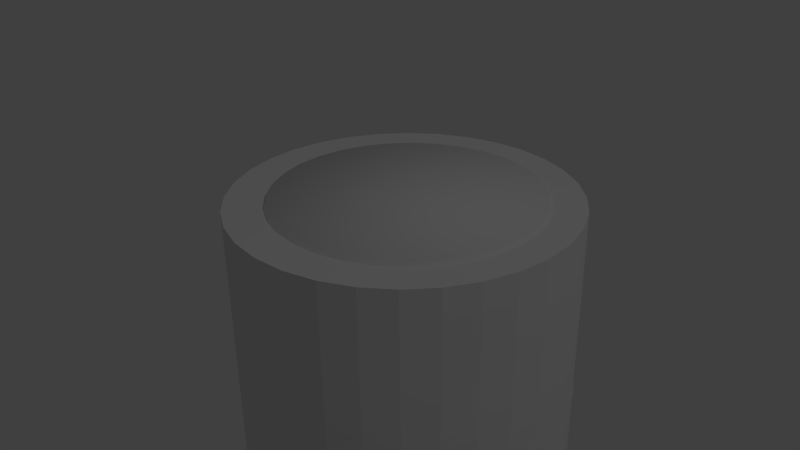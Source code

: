 # Source: barrel.blend  (saved by Blender 2.78.0; exported with 4.5.12 LTS)
import bpy
from mathutils import Matrix  # noqa: F401  (used for matrix-valued properties, if any)

bpy.ops.wm.read_factory_settings(use_empty=True)
scene = bpy.context.scene
scene.name = 'Scene'

# ---- collections
col_collection_1 = bpy.data.collections.new('Collection 1'); scene.collection.children.link(col_collection_1)

# ---- materials (node trees are filled in below, after node groups)
mat_material = bpy.data.materials.new('Material')
mat_material.alpha_threshold = 0.0
mat_material.use_transparent_shadow = False
mat_material.roughness = 0.5
mat_material.specular_intensity = 0.0
mat_material.line_color = (0.0, 0.0, 0.0, 1.0)

# ---- material node trees

# ---- world
world_world = bpy.data.worlds.new('World'); scene.world = world_world
world_world.color = (0.05088, 0.05088, 0.05088)
world_world.use_sun_shadow = False
world_world.sun_shadow_jitter_overblur = 0.0
world_world.cycles.sampling_method = 'NONE'
world_world.cycles.sample_map_resolution = 256

# ---- cameras
cam_camera = bpy.data.cameras.new('Camera')
cam_camera.clip_end = 100.0
cam_camera.lens = 35.0
cam_camera.sensor_width = 32.0
cam_camera.sensor_height = 18.0
cam_camera.ortho_scale = 7.314
cam_camera.dof.focus_distance = 0.0
cam_camera.dof.aperture_fstop = 128.0

# ---- lights
light_lamp = bpy.data.lights.new('Lamp', 'POINT')
light_lamp.transmission_factor = 0.0
light_lamp.cutoff_distance = 30.0
light_lamp.energy = 100.0
light_lamp.shadow_buffer_clip_start = 1.001
light_lamp.shadow_soft_size = 0.1
light_lamp.shadow_maximum_resolution = 0.006
light_lamp.use_absolute_resolution = True
light_lamp.cycles.use_multiple_importance_sampling = False

# ---- meshes
me_cylinder = bpy.data.meshes.new('Cylinder')
me_cylinder.from_pydata([(0.005601, 0.3009, -0.4555), (0.005601, 0.2968, 0.4613), (0.06441, 0.2952, -0.4555), (0.0636, 0.2911, 0.4613), (0.121, 0.278, -0.4555), (0.1194, 0.2742, 0.4613), (0.1731, 0.2501, -0.4555), (0.1708, 0.2467, 0.4613), (0.2187, 0.2127, -0.4555), (0.2158, 0.2098, 0.4613), (0.2562, 0.167, -0.4555), (0.2528, 0.1647, 0.4613), (0.2841, 0.1149, -0.4555), (0.2803, 0.1133, 0.4613), (0.3012, 0.05833, -0.4555), (0.2972, 0.05753, 0.4613), (0.307, -0.0004744, -0.4555), (0.3029, -0.0004744, 0.4613), (0.3012, -0.05928, -0.4555), (0.2972, -0.05848, 0.4613), (0.2841, -0.1158, -0.4555), (0.2803, -0.1142, 0.4613), (0.2562, -0.1679, -0.4555), (0.2528, -0.1656, 0.4613), (0.2187, -0.2136, -0.4555), (0.2158, -0.2107, 0.4613), (0.1731, -0.2511, -0.4555), (0.1708, -0.2477, 0.4613), (0.121, -0.279, -0.4555), (0.1194, -0.2751, 0.4613), (0.06441, -0.2961, -0.4555), (0.0636, -0.2921, 0.4613), (0.005601, -0.3019, -0.4555), (0.005601, -0.2978, 0.4613), (-0.0532, -0.2961, -0.4555), (-0.0524, -0.2921, 0.4613), (-0.1097, -0.279, -0.4555), (-0.1082, -0.2751, 0.4613), (-0.1619, -0.2511, -0.4555), (-0.1596, -0.2477, 0.4613), (-0.2075, -0.2136, -0.4555), (-0.2046, -0.2107, 0.4613), (-0.245, -0.1679, -0.4555), (-0.2416, -0.1656, 0.4613), (-0.2729, -0.1158, -0.4555), (-0.2691, -0.1142, 0.4613), (-0.29, -0.05928, -0.4555), (-0.286, -0.05848, 0.4613), (-0.2958, -0.0004742, -0.4555), (-0.2917, -0.0004742, 0.4613), (-0.29, 0.05833, -0.4555), (-0.286, 0.05753, 0.4613), (-0.2729, 0.1149, -0.4555), (-0.2691, 0.1133, 0.4613), (-0.245, 0.167, -0.4555), (-0.2416, 0.1647, 0.4613), (-0.2075, 0.2127, -0.4555), (-0.2046, 0.2098, 0.4613), (-0.1619, 0.2501, -0.4555), (-0.1596, 0.2467, 0.4613), (-0.1097, 0.278, -0.4555), (-0.1082, 0.2742, 0.4613), (-0.0532, 0.2952, -0.4555), (-0.0524, 0.2911, 0.4613), (0.005601, 0.3434, -0.2954), (0.005601, 0.3606, -0.1464), (0.005601, 0.3775, 0.01053), (0.005601, 0.3595, 0.1665), (0.005601, 0.3434, 0.3158), (0.07269, 0.3368, 0.3158), (0.07583, 0.3526, 0.1665), (0.07935, 0.3703, 0.01053), (0.07605, 0.3537, -0.1464), (0.07269, 0.3368, -0.2954), (0.1372, 0.3172, 0.3158), (0.1434, 0.3321, 0.1665), (0.1503, 0.3488, 0.01053), (0.1438, 0.3332, -0.1464), (0.1372, 0.3172, -0.2954), (0.1967, 0.2855, 0.3158), (0.2056, 0.2988, 0.1665), (0.2156, 0.3138, 0.01053), (0.2062, 0.2998, -0.1464), (0.1967, 0.2855, -0.2954), (0.2488, 0.2427, 0.3158), (0.2601, 0.2541, 0.1665), (0.2729, 0.2668, 0.01053), (0.2609, 0.2549, -0.1464), (0.2488, 0.2427, -0.2954), (0.2915, 0.1906, 0.3158), (0.3049, 0.1995, 0.1665), (0.3199, 0.2095, 0.01053), (0.3059, 0.2001, -0.1464), (0.2915, 0.1906, -0.2954), (0.3233, 0.1311, 0.3158), (0.3382, 0.1373, 0.1665), (0.3548, 0.1442, 0.01053), (0.3392, 0.1377, -0.1464), (0.3233, 0.1311, -0.2954), (0.3429, 0.06662, 0.3158), (0.3587, 0.06975, 0.1665), (0.3763, 0.07327, 0.01053), (0.3598, 0.06998, -0.1464), (0.3429, 0.06662, -0.2954), (0.3495, -0.0004745, 0.3158), (0.3656, -0.0004745, 0.1665), (0.3836, -0.0004745, 0.01053), (0.3667, -0.0004745, -0.1464), (0.3495, -0.0004745, -0.2954), (0.3429, -0.06756, 0.3158), (0.3587, -0.0707, 0.1665), (0.3763, -0.07422, 0.01053), (0.3598, -0.07092, -0.1464), (0.3429, -0.06756, -0.2954), (0.3233, -0.1321, 0.3158), (0.3382, -0.1382, 0.1665), (0.3548, -0.1451, 0.01053), (0.3392, -0.1387, -0.1464), (0.3233, -0.1321, -0.2954), (0.2915, -0.1915, 0.3158), (0.3049, -0.2005, 0.1665), (0.3199, -0.2105, 0.01053), (0.3059, -0.2011, -0.1464), (0.2915, -0.1915, -0.2954), (0.2488, -0.2436, 0.3158), (0.2601, -0.255, 0.1665), (0.2729, -0.2678, 0.01053), (0.2609, -0.2558, -0.1464), (0.2488, -0.2436, -0.2954), (0.1967, -0.2864, 0.3158), (0.2056, -0.2998, 0.1665), (0.2156, -0.3148, 0.01053), (0.2062, -0.3007, -0.1464), (0.1967, -0.2864, -0.2954), (0.1372, -0.3182, 0.3158), (0.1434, -0.333, 0.1665), (0.1503, -0.3497, 0.01053), (0.1438, -0.3341, -0.1464), (0.1372, -0.3182, -0.2954), (0.07269, -0.3378, 0.3158), (0.07583, -0.3535, 0.1665), (0.07934, -0.3712, 0.01053), (0.07605, -0.3546, -0.1464), (0.07269, -0.3378, -0.2954), (0.005601, -0.3444, 0.3158), (0.005601, -0.3604, 0.1665), (0.005601, -0.3785, 0.01053), (0.005601, -0.3616, -0.1464), (0.005601, -0.3444, -0.2954), (-0.06149, -0.3378, 0.3158), (-0.06463, -0.3535, 0.1665), (-0.06814, -0.3712, 0.01053), (-0.06485, -0.3546, -0.1464), (-0.06149, -0.3378, -0.2954), (-0.126, -0.3182, 0.3158), (-0.1322, -0.333, 0.1665), (-0.1391, -0.3497, 0.01053), (-0.1326, -0.3341, -0.1464), (-0.126, -0.3182, -0.2954), (-0.1855, -0.2864, 0.3158), (-0.1944, -0.2998, 0.1665), (-0.2044, -0.3148, 0.01053), (-0.195, -0.3007, -0.1464), (-0.1855, -0.2864, -0.2954), (-0.2376, -0.2436, 0.3158), (-0.2489, -0.255, 0.1665), (-0.2617, -0.2678, 0.01053), (-0.2497, -0.2558, -0.1464), (-0.2376, -0.2436, -0.2954), (-0.2803, -0.1915, 0.3158), (-0.2937, -0.2005, 0.1665), (-0.3087, -0.2105, 0.01053), (-0.2947, -0.2011, -0.1464), (-0.2803, -0.1915, -0.2954), (-0.3121, -0.1321, 0.3158), (-0.327, -0.1382, 0.1665), (-0.3436, -0.1451, 0.01053), (-0.328, -0.1387, -0.1464), (-0.3121, -0.1321, -0.2954), (-0.3317, -0.06756, 0.3158), (-0.3475, -0.0707, 0.1665), (-0.3651, -0.07422, 0.01053), (-0.3486, -0.07092, -0.1464), (-0.3317, -0.06756, -0.2954), (-0.3383, -0.0004741, 0.3158), (-0.3544, -0.0004741, 0.1665), (-0.3724, -0.0004741, 0.01053), (-0.3555, -0.0004741, -0.1464), (-0.3383, -0.0004741, -0.2954), (-0.3317, 0.06662, 0.3158), (-0.3475, 0.06975, 0.1665), (-0.3651, 0.07327, 0.01053), (-0.3486, 0.06998, -0.1464), (-0.3317, 0.06662, -0.2954), (-0.3121, 0.1311, 0.3158), (-0.327, 0.1373, 0.1665), (-0.3436, 0.1442, 0.01053), (-0.328, 0.1377, -0.1464), (-0.3121, 0.1311, -0.2954), (-0.2803, 0.1906, 0.3158), (-0.2937, 0.1995, 0.1665), (-0.3087, 0.2095, 0.01053), (-0.2947, 0.2001, -0.1464), (-0.2803, 0.1906, -0.2954), (-0.2376, 0.2427, 0.3158), (-0.2489, 0.2541, 0.1665), (-0.2617, 0.2668, 0.01053), (-0.2497, 0.2549, -0.1464), (-0.2376, 0.2427, -0.2954), (-0.1855, 0.2855, 0.3158), (-0.1944, 0.2988, 0.1665), (-0.2044, 0.3138, 0.01053), (-0.195, 0.2998, -0.1464), (-0.1855, 0.2855, -0.2954), (-0.126, 0.3172, 0.3158), (-0.1322, 0.3321, 0.1665), (-0.1391, 0.3488, 0.01053), (-0.1326, 0.3332, -0.1464), (-0.126, 0.3172, -0.2954), (-0.06149, 0.3368, 0.3158), (-0.06463, 0.3526, 0.1665), (-0.06814, 0.3703, 0.01053), (-0.06485, 0.3537, -0.1464), (-0.06149, 0.3368, -0.2954)], [], [(68, 1, 3, 69), (69, 3, 5, 74), (74, 5, 7, 79), (79, 7, 9, 84), (84, 9, 11, 89), (89, 11, 13, 94), (94, 13, 15, 99), (99, 15, 17, 104), (104, 17, 19, 109), (109, 19, 21, 114), (114, 21, 23, 119), (119, 23, 25, 124), (124, 25, 27, 129), (129, 27, 29, 134), (134, 29, 31, 139), (139, 31, 33, 144), (144, 33, 35, 149), (149, 35, 37, 154), (154, 37, 39, 159), (159, 39, 41, 164), (164, 41, 43, 169), (169, 43, 45, 174), (174, 45, 47, 179), (179, 47, 49, 184), (184, 49, 51, 189), (189, 51, 53, 194), (194, 53, 55, 199), (199, 55, 57, 204), (204, 57, 59, 209), (209, 59, 61, 214), (3, 1, 63, 61, 59, 57, 55, 53, 51, 49, 47, 45, 43, 41, 39, 37, 35, 33, 31, 29, 27, 25, 23, 21, 19, 17, 15, 13, 11, 9, 7, 5), (219, 63, 1, 68), (214, 61, 63, 219), (0, 2, 4, 6, 8, 10, 12, 14, 16, 18, 20, 22, 24, 26, 28, 30, 32, 34, 36, 38, 40, 42, 44, 46, 48, 50, 52, 54, 56, 58, 60, 62), (0, 64, 73, 2), (64, 65, 72, 73), (65, 66, 71, 72), (66, 67, 70, 71), (67, 68, 69, 70), (2, 73, 78, 4), (73, 72, 77, 78), (72, 71, 76, 77), (71, 70, 75, 76), (70, 69, 74, 75), (4, 78, 83, 6), (78, 77, 82, 83), (77, 76, 81, 82), (76, 75, 80, 81), (75, 74, 79, 80), (6, 83, 88, 8), (83, 82, 87, 88), (82, 81, 86, 87), (81, 80, 85, 86), (80, 79, 84, 85), (8, 88, 93, 10), (88, 87, 92, 93), (87, 86, 91, 92), (86, 85, 90, 91), (85, 84, 89, 90), (10, 93, 98, 12), (93, 92, 97, 98), (92, 91, 96, 97), (91, 90, 95, 96), (90, 89, 94, 95), (12, 98, 103, 14), (98, 97, 102, 103), (97, 96, 101, 102), (96, 95, 100, 101), (95, 94, 99, 100), (14, 103, 108, 16), (103, 102, 107, 108), (102, 101, 106, 107), (101, 100, 105, 106), (100, 99, 104, 105), (16, 108, 113, 18), (108, 107, 112, 113), (107, 106, 111, 112), (106, 105, 110, 111), (105, 104, 109, 110), (18, 113, 118, 20), (113, 112, 117, 118), (112, 111, 116, 117), (111, 110, 115, 116), (110, 109, 114, 115), (20, 118, 123, 22), (118, 117, 122, 123), (117, 116, 121, 122), (116, 115, 120, 121), (115, 114, 119, 120), (22, 123, 128, 24), (123, 122, 127, 128), (122, 121, 126, 127), (121, 120, 125, 126), (120, 119, 124, 125), (24, 128, 133, 26), (128, 127, 132, 133), (127, 126, 131, 132), (126, 125, 130, 131), (125, 124, 129, 130), (26, 133, 138, 28), (133, 132, 137, 138), (132, 131, 136, 137), (131, 130, 135, 136), (130, 129, 134, 135), (28, 138, 143, 30), (138, 137, 142, 143), (137, 136, 141, 142), (136, 135, 140, 141), (135, 134, 139, 140), (30, 143, 148, 32), (143, 142, 147, 148), (142, 141, 146, 147), (141, 140, 145, 146), (140, 139, 144, 145), (32, 148, 153, 34), (148, 147, 152, 153), (147, 146, 151, 152), (146, 145, 150, 151), (145, 144, 149, 150), (34, 153, 158, 36), (153, 152, 157, 158), (152, 151, 156, 157), (151, 150, 155, 156), (150, 149, 154, 155), (36, 158, 163, 38), (158, 157, 162, 163), (157, 156, 161, 162), (156, 155, 160, 161), (155, 154, 159, 160), (38, 163, 168, 40), (163, 162, 167, 168), (162, 161, 166, 167), (161, 160, 165, 166), (160, 159, 164, 165), (40, 168, 173, 42), (168, 167, 172, 173), (167, 166, 171, 172), (166, 165, 170, 171), (165, 164, 169, 170), (42, 173, 178, 44), (173, 172, 177, 178), (172, 171, 176, 177), (171, 170, 175, 176), (170, 169, 174, 175), (44, 178, 183, 46), (178, 177, 182, 183), (177, 176, 181, 182), (176, 175, 180, 181), (175, 174, 179, 180), (46, 183, 188, 48), (183, 182, 187, 188), (182, 181, 186, 187), (181, 180, 185, 186), (180, 179, 184, 185), (48, 188, 193, 50), (188, 187, 192, 193), (187, 186, 191, 192), (186, 185, 190, 191), (185, 184, 189, 190), (50, 193, 198, 52), (193, 192, 197, 198), (192, 191, 196, 197), (191, 190, 195, 196), (190, 189, 194, 195), (52, 198, 203, 54), (198, 197, 202, 203), (197, 196, 201, 202), (196, 195, 200, 201), (195, 194, 199, 200), (54, 203, 208, 56), (203, 202, 207, 208), (202, 201, 206, 207), (201, 200, 205, 206), (200, 199, 204, 205), (56, 208, 213, 58), (208, 207, 212, 213), (207, 206, 211, 212), (206, 205, 210, 211), (205, 204, 209, 210), (58, 213, 218, 60), (213, 212, 217, 218), (212, 211, 216, 217), (211, 210, 215, 216), (210, 209, 214, 215), (62, 223, 64, 0), (223, 222, 65, 64), (222, 221, 66, 65), (221, 220, 67, 66), (220, 219, 68, 67), (60, 218, 223, 62), (218, 217, 222, 223), (217, 216, 221, 222), (216, 215, 220, 221), (215, 214, 219, 220)])
me_cylinder.polygons.foreach_set('use_smooth', [True] * 194)
_uv = me_cylinder.uv_layers.new(name='UVMap')
_uv.uv.foreach_set('vector', [0.2533, 0.05693, 0.2575, 0.004649, 0.2834, 0.005818, 0.2829, 0.05788, 0.2829, 0.05788, 0.2834, 0.005818, 0.309, 0.005143, 0.3124, 0.05733, 0.3153, 0.05741, 0.3195, 0.005109, 0.3453, 0.006233, 0.3449, 0.0583, 0.3449, 0.0583, 0.3453, 0.006233, 0.371, 0.005512, 0.3744, 0.0577, 0.3773, 0.05777, 0.3814, 0.005455, 0.4072, 0.006533, 0.4069, 0.05861, 0.4069, 0.05861, 0.4072, 0.006533, 0.4329, 0.005767, 0.4365, 0.05796, 0.4393, 0.05802, 0.4433, 0.00569, 0.4692, 0.006723, 0.4689, 0.05881, 0.4689, 0.05881, 0.4692, 0.006723, 0.4948, 0.005912, 0.4985, 0.05811, 0.5014, 0.05816, 0.5053, 0.005814, 0.5311, 0.006801, 0.531, 0.0589, 0.531, 0.0589, 0.5311, 0.006801, 0.5568, 0.005944, 0.5606, 0.05814, 0.5634, 0.05819, 0.5672, 0.005828, 0.5931, 0.00677, 0.593, 0.05888, 0.593, 0.05888, 0.5931, 0.00677, 0.6188, 0.005867, 0.6226, 0.05807, 0.6255, 0.05812, 0.6292, 0.005735, 0.6551, 0.006633, 0.6551, 0.05875, 0.6551, 0.05875, 0.6551, 0.006633, 0.6808, 0.005686, 0.6847, 0.05789, 0.6876, 0.05794, 0.6912, 0.005542, 0.717, 0.006393, 0.7172, 0.05852, 0.7172, 0.05852, 0.717, 0.006393, 0.7427, 0.0054, 0.7468, 0.05761, 0.7497, 0.05765, 0.7532, 0.005241, 0.779, 0.006043, 0.7793, 0.05817, 0.7793, 0.05817, 0.779, 0.006043, 0.8047, 0.005, 0.8089, 0.0572, 0.8117, 0.05725, 0.8151, 0.004843, 0.841, 0.005582, 0.8413, 0.0577, 0.8413, 0.0577, 0.841, 0.005582, 0.8666, 0.004477, 0.8709, 0.05666, 0.8736, 0.05673, 0.8767, 0.004354, 0.9026, 0.00496, 0.9032, 0.05704, 0.9032, 0.05704, 0.9026, 0.00496, 0.9282, 0.003724, 0.9328, 0.05584, 0.9349, 0.05604, 0.937, 0.003797, 0.9627, 0.003907, 0.9644, 0.05579, 0.9644, 0.05579, 0.9627, 0.003907, 0.9883, 0.002182, 0.9938, 0.05402, 0.005282, 0.05266, 0.01058, 0.0001083, 0.03655, 0.001786, 0.03505, 0.0542, 0.03505, 0.0542, 0.03655, 0.001786, 0.06241, 0.001602, 0.06481, 0.05421, 0.06724, 0.05455, 0.07191, 0.002191, 0.09777, 0.003563, 0.09687, 0.05573, 0.09687, 0.05573, 0.09777, 0.003563, 0.1235, 0.003086, 0.1265, 0.05541, 0.1293, 0.05559, 0.1337, 0.003303, 0.1596, 0.004577, 0.1589, 0.05666, 0.1589, 0.05666, 0.1596, 0.004577, 0.1853, 0.004006, 0.1884, 0.05623, 0.4529, 0.5605, 0.4294, 0.5702, 0.4044, 0.5752, 0.379, 0.5752, 0.354, 0.5702, 0.3305, 0.5605, 0.3093, 0.5463, 0.2913, 0.5283, 0.2771, 0.5072, 0.2674, 0.4836, 0.2624, 0.4587, 0.2624, 0.4332, 0.2674, 0.4082, 0.2771, 0.3847, 0.2913, 0.3635, 0.3093, 0.3455, 0.3305, 0.3314, 0.354, 0.3216, 0.379, 0.3167, 0.4044, 0.3167, 0.4294, 0.3216, 0.4529, 0.3314, 0.4741, 0.3455, 0.4921, 0.3635, 0.5062, 0.3847, 0.516, 0.4082, 0.5209, 0.4332, 0.5209, 0.4587, 0.516, 0.4836, 0.5062, 0.5072, 0.4921, 0.5283, 0.4741, 0.5463, 0.2209, 0.05734, 0.2215, 0.005281, 0.2471, 0.004653, 0.2504, 0.05685, 0.1913, 0.05634, 0.1956, 0.004064, 0.2215, 0.005281, 0.2209, 0.05734, 0.04762, 0.3459, 0.06908, 0.3316, 0.09293, 0.3217, 0.1183, 0.3167, 0.1441, 0.3167, 0.1694, 0.3217, 0.1932, 0.3316, 0.2147, 0.3459, 0.233, 0.3642, 0.2473, 0.3856, 0.2572, 0.4095, 0.2622, 0.4348, 0.2622, 0.4606, 0.2572, 0.486, 0.2473, 0.5098, 0.233, 0.5313, 0.2147, 0.5495, 0.1932, 0.5639, 0.1694, 0.5737, 0.1441, 0.5788, 0.1183, 0.5788, 0.09293, 0.5737, 0.06908, 0.5639, 0.04762, 0.5495, 0.02936, 0.5313, 0.01502, 0.5098, 0.005144, 0.486, 0.0001083, 0.4606, 0.0001084, 0.4348, 0.005145, 0.4095, 0.01502, 0.3856, 0.02937, 0.3642, 0.2545, 0.3149, 0.2515, 0.2588, 0.2811, 0.2584, 0.2805, 0.3143, 0.2515, 0.2588, 0.2503, 0.2089, 0.2815, 0.2089, 0.2811, 0.2584, 0.2503, 0.2089, 0.2509, 0.1577, 0.282, 0.158, 0.2815, 0.2089, 0.2509, 0.1577, 0.2514, 0.1068, 0.2824, 0.1073, 0.282, 0.158, 0.2514, 0.1068, 0.2533, 0.05693, 0.2829, 0.05788, 0.2824, 0.1073, 0.2805, 0.3143, 0.2811, 0.2584, 0.3107, 0.2593, 0.3067, 0.3154, 0.2811, 0.2584, 0.2815, 0.2089, 0.3126, 0.2094, 0.3107, 0.2593, 0.2815, 0.2089, 0.282, 0.158, 0.3131, 0.1582, 0.3126, 0.2094, 0.282, 0.158, 0.2824, 0.1073, 0.3135, 0.1073, 0.3131, 0.1582, 0.2824, 0.1073, 0.2829, 0.05788, 0.3124, 0.05733, 0.3135, 0.1073, 0.3169, 0.3154, 0.3138, 0.2593, 0.3434, 0.2588, 0.343, 0.3148, 0.3138, 0.2593, 0.3126, 0.2094, 0.3438, 0.2094, 0.3434, 0.2588, 0.3126, 0.2094, 0.3131, 0.1582, 0.3442, 0.1584, 0.3438, 0.2094, 0.3131, 0.1582, 0.3135, 0.1073, 0.3445, 0.1077, 0.3442, 0.1584, 0.3135, 0.1073, 0.3153, 0.05741, 0.3449, 0.0583, 0.3445, 0.1077, 0.343, 0.3148, 0.3434, 0.2588, 0.3731, 0.2597, 0.3691, 0.3158, 0.3434, 0.2588, 0.3438, 0.2094, 0.3749, 0.2098, 0.3731, 0.2597, 0.3438, 0.2094, 0.3442, 0.1584, 0.3753, 0.1586, 0.3749, 0.2098, 0.3442, 0.1584, 0.3445, 0.1077, 0.3756, 0.1077, 0.3753, 0.1586, 0.3445, 0.1077, 0.3449, 0.0583, 0.3744, 0.0577, 0.3756, 0.1077, 0.3794, 0.3158, 0.3762, 0.2597, 0.4058, 0.2592, 0.4054, 0.3152, 0.3762, 0.2597, 0.3749, 0.2098, 0.4061, 0.2097, 0.4058, 0.2592, 0.3749, 0.2098, 0.3753, 0.1586, 0.4064, 0.1588, 0.4061, 0.2097, 0.3753, 0.1586, 0.3756, 0.1077, 0.4066, 0.108, 0.4064, 0.1588, 0.3756, 0.1077, 0.3773, 0.05777, 0.4069, 0.05861, 0.4066, 0.108, 0.4054, 0.3152, 0.4058, 0.2592, 0.4354, 0.26, 0.4316, 0.3161, 0.4058, 0.2592, 0.4061, 0.2097, 0.4372, 0.2101, 0.4354, 0.26, 0.4061, 0.2097, 0.4064, 0.1588, 0.4375, 0.1589, 0.4372, 0.2101, 0.4064, 0.1588, 0.4066, 0.108, 0.4377, 0.1079, 0.4375, 0.1589, 0.4066, 0.108, 0.4069, 0.05861, 0.4365, 0.05796, 0.4377, 0.1079, 0.4419, 0.3161, 0.4385, 0.26, 0.4682, 0.2594, 0.4679, 0.3154, 0.4385, 0.26, 0.4372, 0.2101, 0.4684, 0.2099, 0.4682, 0.2594, 0.4372, 0.2101, 0.4375, 0.1589, 0.4686, 0.159, 0.4684, 0.2099, 0.4375, 0.1589, 0.4377, 0.1079, 0.4688, 0.1083, 0.4686, 0.159, 0.4377, 0.1079, 0.4393, 0.05802, 0.4689, 0.05881, 0.4688, 0.1083, 0.4679, 0.3154, 0.4682, 0.2594, 0.4978, 0.2602, 0.4941, 0.3164, 0.4682, 0.2594, 0.4684, 0.2099, 0.4995, 0.2103, 0.4978, 0.2602, 0.4684, 0.2099, 0.4686, 0.159, 0.4997, 0.159, 0.4995, 0.2103, 0.4686, 0.159, 0.4688, 0.1083, 0.4999, 0.1081, 0.4997, 0.159, 0.4688, 0.1083, 0.4689, 0.05881, 0.4985, 0.05811, 0.4999, 0.1081, 0.5044, 0.3163, 0.5009, 0.2602, 0.5306, 0.2596, 0.5304, 0.3156, 0.5009, 0.2602, 0.4995, 0.2103, 0.5307, 0.2101, 0.5306, 0.2596, 0.4995, 0.2103, 0.4997, 0.159, 0.5308, 0.1591, 0.5307, 0.2101, 0.4997, 0.159, 0.4999, 0.1081, 0.5309, 0.1084, 0.5308, 0.1591, 0.4999, 0.1081, 0.5014, 0.05816, 0.531, 0.0589, 0.5309, 0.1084, 0.5304, 0.3156, 0.5306, 0.2596, 0.5602, 0.2602, 0.5566, 0.3165, 0.5306, 0.2596, 0.5307, 0.2101, 0.5618, 0.2103, 0.5602, 0.2602, 0.5307, 0.2101, 0.5308, 0.1591, 0.5619, 0.1591, 0.5618, 0.2103, 0.5308, 0.1591, 0.5309, 0.1084, 0.562, 0.1081, 0.5619, 0.1591, 0.5309, 0.1084, 0.531, 0.0589, 0.5606, 0.05814, 0.562, 0.1081, 0.5669, 0.3164, 0.5634, 0.2603, 0.593, 0.2596, 0.5929, 0.3156, 0.5634, 0.2603, 0.5618, 0.2103, 0.593, 0.2101, 0.593, 0.2596, 0.5618, 0.2103, 0.5619, 0.1591, 0.593, 0.1591, 0.593, 0.2101, 0.5619, 0.1591, 0.562, 0.1081, 0.593, 0.1083, 0.593, 0.1591, 0.562, 0.1081, 0.5634, 0.05819, 0.593, 0.05888, 0.593, 0.1083, 0.5929, 0.3156, 0.593, 0.2596, 0.6227, 0.2602, 0.6191, 0.3164, 0.593, 0.2596, 0.593, 0.2101, 0.6241, 0.2103, 0.6227, 0.2602, 0.593, 0.2101, 0.593, 0.1591, 0.6242, 0.159, 0.6241, 0.2103, 0.593, 0.1591, 0.593, 0.1083, 0.6242, 0.1081, 0.6242, 0.159, 0.593, 0.1083, 0.593, 0.05888, 0.6226, 0.05807, 0.6242, 0.1081, 0.6294, 0.3163, 0.6258, 0.2602, 0.6554, 0.2595, 0.6555, 0.3155, 0.6258, 0.2602, 0.6241, 0.2103, 0.6553, 0.21, 0.6554, 0.2595, 0.6241, 0.2103, 0.6242, 0.159, 0.6553, 0.159, 0.6553, 0.21, 0.6242, 0.159, 0.6242, 0.1081, 0.6552, 0.1082, 0.6553, 0.159, 0.6242, 0.1081, 0.6255, 0.05812, 0.6551, 0.05875, 0.6552, 0.1082, 0.6555, 0.3155, 0.6554, 0.2595, 0.6851, 0.2601, 0.6817, 0.3163, 0.6554, 0.2595, 0.6553, 0.21, 0.6865, 0.2101, 0.6851, 0.2601, 0.6553, 0.21, 0.6553, 0.159, 0.6864, 0.1589, 0.6865, 0.2101, 0.6553, 0.159, 0.6552, 0.1082, 0.6863, 0.1079, 0.6864, 0.1589, 0.6552, 0.1082, 0.6551, 0.05875, 0.6847, 0.05789, 0.6863, 0.1079, 0.6919, 0.3162, 0.6882, 0.2601, 0.7179, 0.2593, 0.718, 0.3153, 0.6882, 0.2601, 0.6865, 0.2101, 0.7177, 0.2097, 0.7179, 0.2593, 0.6865, 0.2101, 0.6864, 0.1589, 0.7175, 0.1588, 0.7177, 0.2097, 0.6864, 0.1589, 0.6863, 0.1079, 0.7174, 0.108, 0.7175, 0.1588, 0.6863, 0.1079, 0.6876, 0.05794, 0.7172, 0.05852, 0.7174, 0.108, 0.718, 0.3153, 0.7179, 0.2593, 0.7475, 0.2598, 0.7442, 0.3161, 0.7179, 0.2593, 0.7177, 0.2097, 0.7488, 0.2099, 0.7475, 0.2598, 0.7177, 0.2097, 0.7175, 0.1588, 0.7487, 0.1586, 0.7488, 0.2099, 0.7175, 0.1588, 0.7174, 0.108, 0.7485, 0.1076, 0.7487, 0.1586, 0.7174, 0.108, 0.7172, 0.05852, 0.7468, 0.05761, 0.7485, 0.1076, 0.7545, 0.316, 0.7507, 0.2598, 0.7803, 0.259, 0.7805, 0.315, 0.7507, 0.2598, 0.7488, 0.2099, 0.7801, 0.2094, 0.7803, 0.259, 0.7488, 0.2099, 0.7487, 0.1586, 0.7798, 0.1584, 0.7801, 0.2094, 0.7487, 0.1586, 0.7485, 0.1076, 0.7795, 0.1077, 0.7798, 0.1584, 0.7485, 0.1076, 0.7497, 0.05765, 0.7793, 0.05817, 0.7795, 0.1077, 0.7805, 0.315, 0.7803, 0.259, 0.81, 0.2595, 0.8067, 0.3157, 0.7803, 0.259, 0.7801, 0.2094, 0.8112, 0.2095, 0.81, 0.2595, 0.7801, 0.2094, 0.7798, 0.1584, 0.811, 0.1582, 0.8112, 0.2095, 0.7798, 0.1584, 0.7795, 0.1077, 0.8107, 0.1072, 0.811, 0.1582, 0.7795, 0.1077, 0.7793, 0.05817, 0.8089, 0.0572, 0.8107, 0.1072, 0.817, 0.3156, 0.8131, 0.2595, 0.8428, 0.2586, 0.8431, 0.3147, 0.8131, 0.2595, 0.8112, 0.2095, 0.8424, 0.209, 0.8428, 0.2586, 0.8112, 0.2095, 0.811, 0.1582, 0.8421, 0.1579, 0.8424, 0.209, 0.811, 0.1582, 0.8107, 0.1072, 0.8417, 0.1072, 0.8421, 0.1579, 0.8107, 0.1072, 0.8117, 0.05725, 0.8413, 0.0577, 0.8417, 0.1072, 0.8431, 0.3147, 0.8428, 0.2586, 0.8725, 0.259, 0.8693, 0.3154, 0.8428, 0.2586, 0.8424, 0.209, 0.8736, 0.209, 0.8725, 0.259, 0.8424, 0.209, 0.8421, 0.1579, 0.8733, 0.1577, 0.8736, 0.209, 0.8421, 0.1579, 0.8417, 0.1072, 0.8728, 0.1066, 0.8733, 0.1577, 0.8417, 0.1072, 0.8413, 0.0577, 0.8709, 0.05666, 0.8728, 0.1066, 0.8794, 0.3154, 0.8755, 0.2591, 0.9052, 0.2582, 0.9055, 0.3144, 0.8755, 0.2591, 0.8736, 0.209, 0.9049, 0.2085, 0.9052, 0.2582, 0.8736, 0.209, 0.8733, 0.1577, 0.9046, 0.1573, 0.9049, 0.2085, 0.8733, 0.1577, 0.8728, 0.1066, 0.9039, 0.1065, 0.9046, 0.1573, 0.8728, 0.1066, 0.8736, 0.05673, 0.9032, 0.05704, 0.9039, 0.1065, 0.9055, 0.3144, 0.9052, 0.2582, 0.935, 0.2587, 0.9318, 0.3151, 0.9052, 0.2582, 0.9049, 0.2085, 0.9362, 0.2086, 0.935, 0.2587, 0.9049, 0.2085, 0.9046, 0.1573, 0.9359, 0.1569, 0.9362, 0.2086, 0.9046, 0.1573, 0.9039, 0.1065, 0.935, 0.1058, 0.9359, 0.1569, 0.9039, 0.1065, 0.9032, 0.05704, 0.9328, 0.05584, 0.935, 0.1058, 0.9411, 0.3155, 0.9377, 0.2589, 0.9675, 0.2583, 0.9674, 0.3147, 0.9377, 0.2589, 0.9362, 0.2086, 0.9676, 0.2083, 0.9675, 0.2583, 0.9362, 0.2086, 0.9359, 0.1569, 0.9676, 0.1563, 0.9676, 0.2083, 0.9359, 0.1569, 0.935, 0.1058, 0.966, 0.1051, 0.9676, 0.1563, 0.935, 0.1058, 0.9349, 0.05604, 0.9644, 0.05579, 0.966, 0.1051, 0.9674, 0.3147, 0.9675, 0.2583, 0.9974, 0.259, 0.9938, 0.3156, 0.9675, 0.2583, 0.9676, 0.2083, 0.9991, 0.2086, 0.9974, 0.259, 0.9676, 0.2083, 0.9676, 0.1563, 0.9999, 0.1557, 0.9991, 0.2086, 0.9676, 0.1563, 0.966, 0.1051, 0.997, 0.1037, 0.9999, 0.1557, 0.966, 0.1051, 0.9644, 0.05579, 0.9938, 0.05402, 0.997, 0.1037, 0.007336, 0.3129, 0.003484, 0.2572, 0.03293, 0.2563, 0.03324, 0.312, 0.003484, 0.2572, 0.001591, 0.2076, 0.03261, 0.207, 0.03293, 0.2563, 0.001591, 0.2076, 0.0001083, 0.1554, 0.03237, 0.1556, 0.03261, 0.207, 0.0001083, 0.1554, 0.002398, 0.1028, 0.03366, 0.104, 0.03237, 0.1556, 0.002398, 0.1028, 0.005282, 0.05266, 0.03505, 0.0542, 0.03366, 0.104, 0.03324, 0.312, 0.03293, 0.2563, 0.06242, 0.2567, 0.05926, 0.3126, 0.03293, 0.2563, 0.03261, 0.207, 0.06366, 0.2071, 0.06242, 0.2567, 0.03261, 0.207, 0.03237, 0.1556, 0.06396, 0.1559, 0.06366, 0.2071, 0.03237, 0.1556, 0.03366, 0.104, 0.06498, 0.1045, 0.06396, 0.1559, 0.03366, 0.104, 0.03505, 0.0542, 0.06481, 0.05421, 0.06498, 0.1045, 0.06772, 0.3129, 0.06474, 0.257, 0.0943, 0.2565, 0.09373, 0.3124, 0.06474, 0.257, 0.06366, 0.2071, 0.09478, 0.2071, 0.0943, 0.2565, 0.06366, 0.2071, 0.06396, 0.1559, 0.09527, 0.1562, 0.09478, 0.2071, 0.06396, 0.1559, 0.06498, 0.1045, 0.09606, 0.1053, 0.09527, 0.1562, 0.06498, 0.1045, 0.06724, 0.05455, 0.09687, 0.05573, 0.09606, 0.1053, 0.09373, 0.3124, 0.0943, 0.2565, 0.1239, 0.2575, 0.1198, 0.3135, 0.0943, 0.2565, 0.09478, 0.2071, 0.1259, 0.2077, 0.1239, 0.2575, 0.09478, 0.2071, 0.09527, 0.1562, 0.1265, 0.1565, 0.1259, 0.2077, 0.09527, 0.1562, 0.09606, 0.1053, 0.1272, 0.1055, 0.1265, 0.1565, 0.09606, 0.1053, 0.09687, 0.05573, 0.1265, 0.05541, 0.1272, 0.1055, 0.1297, 0.3136, 0.1268, 0.2576, 0.1564, 0.2572, 0.1558, 0.3131, 0.1268, 0.2576, 0.1259, 0.2077, 0.157, 0.2077, 0.1564, 0.2572, 0.1259, 0.2077, 0.1265, 0.1565, 0.1576, 0.1568, 0.157, 0.2077, 0.1265, 0.1565, 0.1272, 0.1055, 0.1582, 0.1061, 0.1576, 0.1568, 0.1272, 0.1055, 0.1293, 0.05559, 0.1589, 0.05666, 0.1582, 0.1061, 0.1558, 0.3131, 0.1564, 0.2572, 0.186, 0.2582, 0.1819, 0.3142, 0.1564, 0.2572, 0.157, 0.2077, 0.1881, 0.2083, 0.186, 0.2582, 0.157, 0.2077, 0.1576, 0.1568, 0.1887, 0.1572, 0.1881, 0.2083, 0.1576, 0.1568, 0.1582, 0.1061, 0.1893, 0.1062, 0.1887, 0.1572, 0.1582, 0.1061, 0.1589, 0.05666, 0.1884, 0.05623, 0.1893, 0.1062, 0.2181, 0.3138, 0.2187, 0.2578, 0.2483, 0.2588, 0.2442, 0.3149, 0.2187, 0.2578, 0.2192, 0.2084, 0.2503, 0.2089, 0.2483, 0.2588, 0.2192, 0.2084, 0.2198, 0.1575, 0.2509, 0.1577, 0.2503, 0.2089, 0.2198, 0.1575, 0.2203, 0.1068, 0.2514, 0.1068, 0.2509, 0.1577, 0.2203, 0.1068, 0.2209, 0.05734, 0.2504, 0.05685, 0.2514, 0.1068, 0.1921, 0.3143, 0.1891, 0.2582, 0.2187, 0.2578, 0.2181, 0.3138, 0.1891, 0.2582, 0.1881, 0.2083, 0.2192, 0.2084, 0.2187, 0.2578, 0.1881, 0.2083, 0.1887, 0.1572, 0.2198, 0.1575, 0.2192, 0.2084, 0.1887, 0.1572, 0.1893, 0.1062, 0.2203, 0.1068, 0.2198, 0.1575, 0.1893, 0.1062, 0.1913, 0.05634, 0.2209, 0.05734, 0.2203, 0.1068])
me_cylinder.materials.append(mat_material)
me_cylinder.use_remesh_preserve_volume = False
me_cylinder.use_remesh_preserve_attributes = False
me_cylinder.use_mirror_vertex_groups = False
me_cylinder.update()
me_cylinder_001 = bpy.data.meshes.new('Cylinder.001')
me_cylinder_001.from_pydata([(-0.004523, 0.9929, -1.002), (-0.004523, 0.9929, 0.9977), (0.1906, 0.9736, -1.002), (0.1906, 0.9736, 0.9977), (0.3782, 0.9167, -1.002), (0.3782, 0.9167, 0.9977), (0.551, 0.8243, -1.002), (0.551, 0.8243, 0.9977), (0.7026, 0.7, -1.002), (0.7026, 0.7, 0.9977), (0.8269, 0.5484, -1.002), (0.8269, 0.5484, 0.9977), (0.9194, 0.3755, -1.002), (0.9194, 0.3755, 0.9977), (0.9763, 0.1879, -1.002), (0.9763, 0.1879, 0.9977), (0.9955, -0.007144, -1.002), (0.9955, -0.007144, 0.9977), (0.9763, -0.2022, -1.002), (0.9763, -0.2022, 0.9977), (0.9194, -0.3898, -1.002), (0.9194, -0.3898, 0.9977), (0.8269, -0.5627, -1.002), (0.8269, -0.5627, 0.9977), (0.7026, -0.7143, -1.002), (0.7026, -0.7143, 0.9977), (0.551, -0.8386, -1.002), (0.551, -0.8386, 0.9977), (0.3782, -0.931, -1.002), (0.3782, -0.931, 0.9977), (0.1906, -0.9879, -1.002), (0.1906, -0.9879, 0.9977), (-0.004523, -1.007, -1.002), (-0.004523, -1.007, 0.9977), (-0.1996, -0.9879, -1.002), (-0.1996, -0.9879, 0.9977), (-0.3872, -0.931, -1.002), (-0.3872, -0.931, 0.9977), (-0.5601, -0.8386, -1.002), (-0.5601, -0.8386, 0.9977), (-0.7116, -0.7143, -1.002), (-0.7116, -0.7143, 0.9977), (-0.836, -0.5627, -1.002), (-0.836, -0.5627, 0.9977), (-0.9284, -0.3898, -1.002), (-0.9284, -0.3898, 0.9977), (-0.9853, -0.2022, -1.002), (-0.9853, -0.2022, 0.9977), (-1.005, -0.007143, -1.002), (-1.005, -0.007143, 0.9977), (-0.9853, 0.1879, -1.002), (-0.9853, 0.1879, 0.9977), (-0.9284, 0.3755, -1.002), (-0.9284, 0.3755, 0.9977), (-0.836, 0.5484, -1.002), (-0.836, 0.5484, 0.9977), (-0.7116, 0.7, -1.002), (-0.7116, 0.7, 0.9977), (-0.5601, 0.8243, -1.002), (-0.5601, 0.8243, 0.9977), (-0.3872, 0.9167, -1.002), (-0.3872, 0.9167, 0.9977), (-0.1996, 0.9736, -1.002), (-0.1996, 0.9736, 0.9977)], [], [(0, 1, 3, 2), (2, 3, 5, 4), (4, 5, 7, 6), (6, 7, 9, 8), (8, 9, 11, 10), (10, 11, 13, 12), (12, 13, 15, 14), (14, 15, 17, 16), (16, 17, 19, 18), (18, 19, 21, 20), (20, 21, 23, 22), (22, 23, 25, 24), (24, 25, 27, 26), (26, 27, 29, 28), (28, 29, 31, 30), (30, 31, 33, 32), (32, 33, 35, 34), (34, 35, 37, 36), (36, 37, 39, 38), (38, 39, 41, 40), (40, 41, 43, 42), (42, 43, 45, 44), (44, 45, 47, 46), (46, 47, 49, 48), (48, 49, 51, 50), (50, 51, 53, 52), (52, 53, 55, 54), (54, 55, 57, 56), (56, 57, 59, 58), (58, 59, 61, 60), (3, 1, 63, 61, 59, 57, 55, 53, 51, 49, 47, 45, 43, 41, 39, 37, 35, 33, 31, 29, 27, 25, 23, 21, 19, 17, 15, 13, 11, 9, 7, 5), (60, 61, 63, 62), (62, 63, 1, 0), (0, 2, 4, 6, 8, 10, 12, 14, 16, 18, 20, 22, 24, 26, 28, 30, 32, 34, 36, 38, 40, 42, 44, 46, 48, 50, 52, 54, 56, 58, 60, 62)])
me_cylinder_001.use_remesh_preserve_volume = False
me_cylinder_001.use_remesh_preserve_attributes = False
me_cylinder_001.use_mirror_vertex_groups = False
me_cylinder_001.update()

# ---- objects
ob_obj_barrel_000 = bpy.data.objects.new('obj.barrel.000', me_cylinder)
ob_lamp = bpy.data.objects.new('Lamp', light_lamp)
ob_camera = bpy.data.objects.new('Camera', cam_camera)
ob_col_cylindercollision_000 = bpy.data.objects.new('col.cylinderCollision.000', me_cylinder_001)

# ---- transforms, parenting, visibility, modifiers, constraints
ob_obj_barrel_000.location = (0.0, 0.0, 0.0)
ob_obj_barrel_000.rotation_mode = 'QUATERNION'
ob_obj_barrel_000.rotation_quaternion = (1.0, 0.0, 0.0, 0.0)
ob_obj_barrel_000.lineart.crease_threshold = 0.0
ob_lamp.location = (4.076, 1.005, 5.904)
ob_lamp.rotation_euler = (0.6503, 0.05522, 1.866)
ob_lamp.lock_rotations_4d = False
ob_lamp.empty_display_type = 'ARROWS'
ob_lamp.color = (0.0, 0.0, 0.0, 0.0)
ob_lamp.lineart.crease_threshold = 0.0
ob_camera.location = (1.217, -1.153, 1.221)
ob_camera.rotation_euler = (1.109, 0.01082, 0.8149)
ob_camera.lock_rotations_4d = False
ob_camera.empty_display_type = 'ARROWS'
ob_camera.color = (0.0, 0.0, 0.0, 0.0)
ob_camera.display_type = 'WIRE'
ob_camera.lineart.crease_threshold = 0.0
ob_col_cylindercollision_000.location = (0.0, 0.0, 0.0)
ob_col_cylindercollision_000.rotation_mode = 'QUATERNION'
ob_col_cylindercollision_000.rotation_quaternion = (1.0, 0.0, 0.0, 0.0)
ob_col_cylindercollision_000.scale = (0.3823, 0.3823, 0.4544)
ob_col_cylindercollision_000.lineart.crease_threshold = 0.0

# ---- collection membership
col_collection_1.objects.link(ob_obj_barrel_000)
col_collection_1.objects.link(ob_lamp)
col_collection_1.objects.link(ob_camera)
col_collection_1.objects.link(ob_col_cylindercollision_000)

# ---- scene / render settings (as saved in the file)
scene.camera = ob_camera
scene.frame_start = 1; scene.frame_end = 250; scene.frame_set(1)
scene.render.engine = 'BLENDER_EEVEE_NEXT'
scene.render.image_settings.color_mode = 'RGB'
scene.render.image_settings.compression = 90
scene.render.resolution_percentage = 50
scene.render.dither_intensity = 0.0
scene.cycles.use_denoising = False
scene.cycles.samples = 10
scene.cycles.sampling_pattern = 'TABULATED_SOBOL'
scene.cycles.light_sampling_threshold = 0.0
scene.cycles.use_adaptive_sampling = False
scene.cycles.use_light_tree = False
scene.cycles.blur_glossy = 0.0
scene.cycles.volume_bounces = 1
scene.cycles.pixel_filter_type = 'GAUSSIAN'
scene.cycles.sample_clamp_indirect = 0.0
scene.view_settings.view_transform = 'Standard'
bpy.context.view_layer.update()
